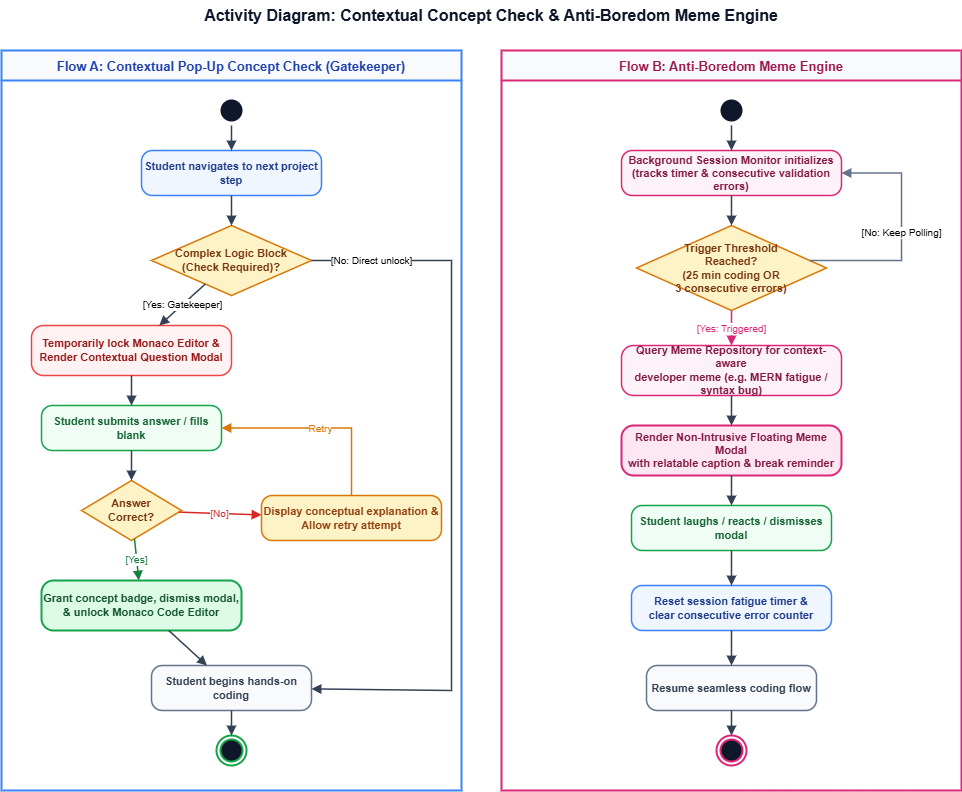

The diagram above was exported from draw.io. Its source (the exported page's mxGraphModel, read from the mxfile embedded in the PNG):
<mxGraphModel dx="452" dy="950" grid="1" gridSize="10" guides="1" tooltips="1" connect="1" arrows="1" fold="1" page="1" pageScale="1" pageWidth="1100" pageHeight="880" math="0" shadow="0">
  <root>
    <mxCell id="0" />
    <mxCell id="1" parent="0" />
    <mxCell id="act2_title" value="Activity Diagram: Contextual Concept Check &amp; Anti-Boredom Meme Engine" style="text;html=1;strokeColor=none;fillColor=none;align=center;verticalAlign=middle;whiteSpace=wrap;rounded=0;fontSize=16;fontStyle=1;fontColor=#0F172A;" parent="1" vertex="1">
      <mxGeometry x="250" y="20" width="600" height="30" as="geometry" />
    </mxCell>
    <mxCell id="lane1" value="Flow A: Contextual Pop-Up Concept Check (Gatekeeper)" style="shape=swimlane;startSize=30;fillColor=#F8FAFC;strokeColor=#3B82F6;strokeWidth=2;fontStyle=1;fontSize=13;fontColor=#1E40AF;" parent="1" vertex="1">
      <mxGeometry x="60" y="70" width="460" height="740" as="geometry" />
    </mxCell>
    <mxCell id="start_a" value="" style="ellipse;html=1;shape=startState;fillColor=#0F172A;strokeColor=none;" parent="lane1" vertex="1">
      <mxGeometry x="215" y="45" width="30" height="30" as="geometry" />
    </mxCell>
    <mxCell id="a_step_sel" value="Student navigates to next project step" style="rounded=1;whiteSpace=wrap;html=1;arcSize=24;fillColor=#EFF6FF;strokeColor=#3B82F6;strokeWidth=1.5;fontStyle=1;fontSize=11;fontColor=#1E3A8A;" parent="lane1" vertex="1">
      <mxGeometry x="140" y="100" width="180" height="45" as="geometry" />
    </mxCell>
    <mxCell id="d_check_req" value="Complex Logic Block&#10;(Check Required)?" style="rhombus;whiteSpace=wrap;html=1;fillColor=#FEF3C7;strokeColor=#D97706;strokeWidth=1.5;fontStyle=1;fontSize=11;fontColor=#78350F;" parent="lane1" vertex="1">
      <mxGeometry x="150" y="175" width="160" height="70" as="geometry" />
    </mxCell>
    <mxCell id="a_lock_editor" value="Temporarily lock Monaco Editor &amp;amp;&#10;Render Contextual Question Modal" style="rounded=1;whiteSpace=wrap;html=1;arcSize=24;fillColor=#FEF2F2;strokeColor=#EF4444;strokeWidth=1.5;fontStyle=1;fontSize=11;fontColor=#991B1B;" parent="lane1" vertex="1">
      <mxGeometry x="30" y="275" width="200" height="50" as="geometry" />
    </mxCell>
    <mxCell id="a_submit_ans" value="Student submits answer / fills blank" style="rounded=1;whiteSpace=wrap;html=1;arcSize=24;fillColor=#F0FDF4;strokeColor=#16A34A;strokeWidth=1.5;fontStyle=1;fontSize=11;fontColor=#166534;" parent="lane1" vertex="1">
      <mxGeometry x="40" y="355" width="180" height="45" as="geometry" />
    </mxCell>
    <mxCell id="d_ans_correct" value="Answer&#10;Correct?" style="rhombus;whiteSpace=wrap;html=1;fillColor=#FEF3C7;strokeColor=#D97706;strokeWidth=1.5;fontStyle=1;fontSize=11;fontColor=#78350F;" parent="lane1" vertex="1">
      <mxGeometry x="80" y="430" width="100" height="60" as="geometry" />
    </mxCell>
    <mxCell id="a_show_hint" value="Display conceptual explanation &amp;amp;&#10;Allow retry attempt" style="rounded=1;whiteSpace=wrap;html=1;arcSize=24;fillColor=#FEF3C7;strokeColor=#D97706;strokeWidth=1.5;fontStyle=1;fontSize=11;fontColor=#92400E;" parent="lane1" vertex="1">
      <mxGeometry x="260" y="445" width="180" height="45" as="geometry" />
    </mxCell>
    <mxCell id="a_unlock_editor" value="Grant concept badge, dismiss modal,&#10;&amp;amp; unlock Monaco Code Editor" style="rounded=1;whiteSpace=wrap;html=1;arcSize=24;fillColor=#DCFCE7;strokeColor=#16A34A;strokeWidth=2;fontStyle=1;fontSize=11;fontColor=#14532D;" parent="lane1" vertex="1">
      <mxGeometry x="40" y="530" width="200" height="50" as="geometry" />
    </mxCell>
    <mxCell id="a_start_coding" value="Student begins hands-on coding" style="rounded=1;whiteSpace=wrap;html=1;arcSize=24;fillColor=#F8FAFC;strokeColor=#64748B;strokeWidth=1.5;fontStyle=1;fontSize=11;fontColor=#334155;" parent="lane1" vertex="1">
      <mxGeometry x="150" y="615" width="160" height="45" as="geometry" />
    </mxCell>
    <mxCell id="end_a" value="" style="ellipse;html=1;shape=endState;fillColor=#0F172A;strokeColor=#16A34A;strokeWidth=2;" parent="lane1" vertex="1">
      <mxGeometry x="215" y="685" width="30" height="30" as="geometry" />
    </mxCell>
    <mxCell id="e_l1_0" value="" style="endArrow=block;endFill=1;html=1;strokeColor=#334155;strokeWidth=1.5;fontSize=10;" parent="lane1" source="start_a" target="a_step_sel" edge="1">
      <mxGeometry relative="1" as="geometry" />
    </mxCell>
    <mxCell id="e_l1_1" value="" style="endArrow=block;endFill=1;html=1;strokeColor=#334155;strokeWidth=1.5;fontSize=10;" parent="lane1" source="a_step_sel" target="d_check_req" edge="1">
      <mxGeometry relative="1" as="geometry" />
    </mxCell>
    <mxCell id="e_l1_2" value="[Yes: Gatekeeper]" style="endArrow=block;endFill=1;html=1;strokeColor=#334155;strokeWidth=1.5;fontSize=10;" parent="lane1" source="d_check_req" target="a_lock_editor" edge="1">
      <mxGeometry relative="1" as="geometry" />
    </mxCell>
    <mxCell id="e_l1_3" value="[No: Direct unlock]" style="endArrow=block;endFill=1;html=1;strokeColor=#334155;strokeWidth=1.5;fontSize=10;rounded=0;curved=0;" parent="lane1" source="d_check_req" target="a_start_coding" edge="1">
      <mxGeometry x="-0.831" relative="1" as="geometry">
        <mxPoint as="offset" />
        <Array as="points">
          <mxPoint x="450" y="210" />
          <mxPoint x="450" y="640" />
        </Array>
      </mxGeometry>
    </mxCell>
    <mxCell id="e_l1_4" value="" style="endArrow=block;endFill=1;html=1;strokeColor=#334155;strokeWidth=1.5;fontSize=10;" parent="lane1" source="a_lock_editor" target="a_submit_ans" edge="1">
      <mxGeometry relative="1" as="geometry" />
    </mxCell>
    <mxCell id="e_l1_5" value="" style="endArrow=block;endFill=1;html=1;strokeColor=#334155;strokeWidth=1.5;fontSize=10;" parent="lane1" source="a_submit_ans" target="d_ans_correct" edge="1">
      <mxGeometry relative="1" as="geometry" />
    </mxCell>
    <mxCell id="e_l1_6" value="[Yes]" style="endArrow=block;endFill=1;html=1;strokeColor=#15803D;strokeWidth=1.5;fontSize=10;fontColor=#15803D;" parent="lane1" source="d_ans_correct" target="a_unlock_editor" edge="1">
      <mxGeometry relative="1" as="geometry" />
    </mxCell>
    <mxCell id="e_l1_7" value="[No]" style="endArrow=block;endFill=1;html=1;strokeColor=#DC2626;strokeWidth=1.5;fontSize=10;fontColor=#DC2626;" parent="lane1" source="d_ans_correct" target="a_show_hint" edge="1">
      <mxGeometry relative="1" as="geometry" />
    </mxCell>
    <mxCell id="e_l1_8" value="Retry" style="endArrow=block;endFill=1;html=1;strokeColor=#D97706;strokeWidth=1.5;fontSize=10;fontColor=#D97706;edgeStyle=orthogonalEdgeStyle;entryX=1;entryY=0.5;rounded=0;curved=0;exitX=0.5;exitY=0;exitDx=0;exitDy=0;" parent="lane1" source="a_show_hint" target="a_submit_ans" edge="1">
      <mxGeometry relative="1" as="geometry" />
    </mxCell>
    <mxCell id="e_l1_9" value="" style="endArrow=block;endFill=1;html=1;strokeColor=#334155;strokeWidth=1.5;fontSize=10;" parent="lane1" source="a_unlock_editor" target="a_start_coding" edge="1">
      <mxGeometry relative="1" as="geometry" />
    </mxCell>
    <mxCell id="e_l1_10" value="" style="endArrow=block;endFill=1;html=1;strokeColor=#334155;strokeWidth=1.5;fontSize=10;" parent="lane1" source="a_start_coding" target="end_a" edge="1">
      <mxGeometry relative="1" as="geometry" />
    </mxCell>
    <mxCell id="lane2" value="Flow B: Anti-Boredom Meme Engine" style="shape=swimlane;startSize=30;fillColor=#F8FAFC;strokeColor=#DB2777;strokeWidth=2;fontStyle=1;fontSize=13;fontColor=#9D174D;" parent="1" vertex="1">
      <mxGeometry x="560" y="70" width="460" height="740" as="geometry" />
    </mxCell>
    <mxCell id="start_b" value="" style="ellipse;html=1;shape=startState;fillColor=#0F172A;strokeColor=none;" parent="lane2" vertex="1">
      <mxGeometry x="215" y="45" width="30" height="30" as="geometry" />
    </mxCell>
    <mxCell id="b_monitor" value="Background Session Monitor initializes&#10;(tracks timer &amp;amp; consecutive validation errors)" style="rounded=1;whiteSpace=wrap;html=1;arcSize=24;fillColor=#FDF2F8;strokeColor=#DB2777;strokeWidth=1.5;fontStyle=1;fontSize=11;fontColor=#831843;" parent="lane2" vertex="1">
      <mxGeometry x="120" y="100" width="220" height="45" as="geometry" />
    </mxCell>
    <mxCell id="d_trigger_cond" value="Trigger Threshold&#10;Reached?&#10;(25 min coding OR&#10;3 consecutive errors)" style="rhombus;whiteSpace=wrap;html=1;fillColor=#FEF3C7;strokeColor=#D97706;strokeWidth=1.5;fontStyle=1;fontSize=11;fontColor=#78350F;" parent="lane2" vertex="1">
      <mxGeometry x="135" y="175" width="190" height="85" as="geometry" />
    </mxCell>
    <mxCell id="b_fetch_meme" value="Query Meme Repository for context-aware&#10;developer meme (e.g. MERN fatigue / syntax bug)" style="rounded=1;whiteSpace=wrap;html=1;arcSize=24;fillColor=#FDF2F8;strokeColor=#DB2777;strokeWidth=1.5;fontStyle=1;fontSize=11;fontColor=#831843;" parent="lane2" vertex="1">
      <mxGeometry x="120" y="295" width="220" height="50" as="geometry" />
    </mxCell>
    <mxCell id="b_render_popup" value="Render Non-Intrusive Floating Meme Modal&#10;with relatable caption &amp;amp; break reminder" style="rounded=1;whiteSpace=wrap;html=1;arcSize=24;fillColor=#FCE7F3;strokeColor=#DB2777;strokeWidth=2;fontStyle=1;fontSize=11;fontColor=#831843;" parent="lane2" vertex="1">
      <mxGeometry x="120" y="375" width="220" height="50" as="geometry" />
    </mxCell>
    <mxCell id="b_user_action" value="Student laughs / reacts / dismisses modal" style="rounded=1;whiteSpace=wrap;html=1;arcSize=24;fillColor=#F0FDF4;strokeColor=#16A34A;strokeWidth=1.5;fontStyle=1;fontSize=11;fontColor=#166534;" parent="lane2" vertex="1">
      <mxGeometry x="130" y="455" width="200" height="45" as="geometry" />
    </mxCell>
    <mxCell id="b_reset_timer" value="Reset session fatigue timer &amp;amp;&#10;clear consecutive error counter" style="rounded=1;whiteSpace=wrap;html=1;arcSize=24;fillColor=#EFF6FF;strokeColor=#3B82F6;strokeWidth=1.5;fontStyle=1;fontSize=11;fontColor=#1E3A8A;" parent="lane2" vertex="1">
      <mxGeometry x="130" y="535" width="200" height="45" as="geometry" />
    </mxCell>
    <mxCell id="b_resume" value="Resume seamless coding flow" style="rounded=1;whiteSpace=wrap;html=1;arcSize=24;fillColor=#F8FAFC;strokeColor=#64748B;strokeWidth=1.5;fontStyle=1;fontSize=11;fontColor=#334155;" parent="lane2" vertex="1">
      <mxGeometry x="145" y="615" width="170" height="45" as="geometry" />
    </mxCell>
    <mxCell id="end_b" value="" style="ellipse;html=1;shape=endState;fillColor=#0F172A;strokeColor=#DB2777;strokeWidth=2;" parent="lane2" vertex="1">
      <mxGeometry x="215" y="685" width="30" height="30" as="geometry" />
    </mxCell>
    <mxCell id="e_l2_0" value="" style="endArrow=block;endFill=1;html=1;strokeColor=#334155;strokeWidth=1.5;fontSize=10;" parent="lane2" source="start_b" target="b_monitor" edge="1">
      <mxGeometry relative="1" as="geometry" />
    </mxCell>
    <mxCell id="e_l2_1" value="" style="endArrow=block;endFill=1;html=1;strokeColor=#334155;strokeWidth=1.5;fontSize=10;" parent="lane2" source="b_monitor" target="d_trigger_cond" edge="1">
      <mxGeometry relative="1" as="geometry" />
    </mxCell>
    <mxCell id="e_l2_2" value="[Yes: Triggered]" style="endArrow=block;endFill=1;html=1;strokeColor=#DB2777;strokeWidth=1.5;fontSize=10;fontColor=#DB2777;" parent="lane2" source="d_trigger_cond" target="b_fetch_meme" edge="1">
      <mxGeometry relative="1" as="geometry" />
    </mxCell>
    <mxCell id="e_l2_3" value="[No: Keep Polling]" style="endArrow=block;endFill=1;html=1;strokeColor=#64748B;strokeWidth=1.5;fontSize=10;edgeStyle=orthogonalEdgeStyle;entryX=1;entryY=0.5;rounded=0;curved=0;" parent="lane2" source="d_trigger_cond" target="b_monitor" edge="1">
      <mxGeometry relative="1" as="geometry">
        <Array as="points">
          <mxPoint x="400" y="210.03" />
          <mxPoint x="400" y="122.49" />
        </Array>
      </mxGeometry>
    </mxCell>
    <mxCell id="e_l2_4" value="" style="endArrow=block;endFill=1;html=1;strokeColor=#334155;strokeWidth=1.5;fontSize=10;" parent="lane2" source="b_fetch_meme" target="b_render_popup" edge="1">
      <mxGeometry relative="1" as="geometry" />
    </mxCell>
    <mxCell id="e_l2_5" value="" style="endArrow=block;endFill=1;html=1;strokeColor=#334155;strokeWidth=1.5;fontSize=10;" parent="lane2" source="b_render_popup" target="b_user_action" edge="1">
      <mxGeometry relative="1" as="geometry" />
    </mxCell>
    <mxCell id="e_l2_6" value="" style="endArrow=block;endFill=1;html=1;strokeColor=#334155;strokeWidth=1.5;fontSize=10;" parent="lane2" source="b_user_action" target="b_reset_timer" edge="1">
      <mxGeometry relative="1" as="geometry" />
    </mxCell>
    <mxCell id="e_l2_7" value="" style="endArrow=block;endFill=1;html=1;strokeColor=#334155;strokeWidth=1.5;fontSize=10;" parent="lane2" source="b_reset_timer" target="b_resume" edge="1">
      <mxGeometry relative="1" as="geometry" />
    </mxCell>
    <mxCell id="e_l2_8" value="" style="endArrow=block;endFill=1;html=1;strokeColor=#334155;strokeWidth=1.5;fontSize=10;" parent="lane2" source="b_resume" target="end_b" edge="1">
      <mxGeometry relative="1" as="geometry" />
    </mxCell>
  </root>
</mxGraphModel>